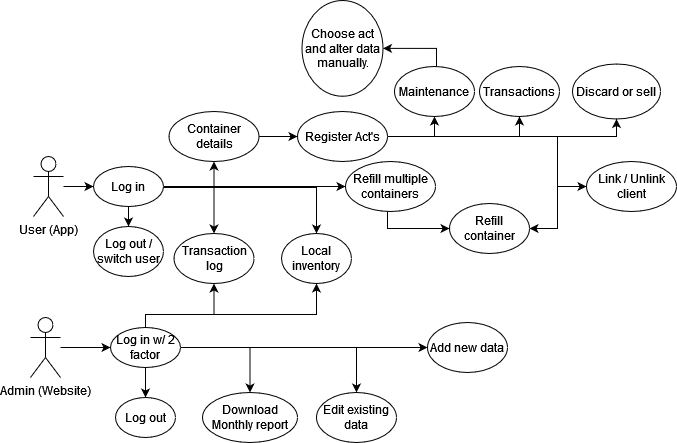

The diagram above was exported from draw.io. Its source (the exported page's mxGraphModel, read from the mxfile embedded in the PNG):
<mxGraphModel dx="1434" dy="711" grid="0" gridSize="10" guides="1" tooltips="1" connect="1" arrows="1" fold="1" page="1" pageScale="1" pageWidth="827" pageHeight="1169" math="0" shadow="0">
  <root>
    <mxCell id="0" />
    <mxCell id="1" parent="0" />
    <mxCell id="0yYx_qDswflsAAoxwXUI-31" style="edgeStyle=orthogonalEdgeStyle;rounded=0;orthogonalLoop=1;jettySize=auto;html=1;entryX=0;entryY=0.5;entryDx=0;entryDy=0;" parent="1" source="0yYx_qDswflsAAoxwXUI-1" target="0yYx_qDswflsAAoxwXUI-4" edge="1">
      <mxGeometry relative="1" as="geometry" />
    </mxCell>
    <mxCell id="0yYx_qDswflsAAoxwXUI-1" value="User (App)" style="shape=umlActor;verticalLabelPosition=bottom;verticalAlign=top;html=1;outlineConnect=0;" parent="1" vertex="1">
      <mxGeometry x="53" y="291" width="30" height="60" as="geometry" />
    </mxCell>
    <mxCell id="tL2vFa08hTNOEJkRz90D-2" style="edgeStyle=orthogonalEdgeStyle;rounded=0;orthogonalLoop=1;jettySize=auto;html=1;entryX=0.5;entryY=0;entryDx=0;entryDy=0;" parent="1" source="0yYx_qDswflsAAoxwXUI-4" target="tL2vFa08hTNOEJkRz90D-1" edge="1">
      <mxGeometry relative="1" as="geometry" />
    </mxCell>
    <mxCell id="JvlwyF3AiAaFbEBLJg8P-22" style="edgeStyle=orthogonalEdgeStyle;rounded=0;orthogonalLoop=1;jettySize=auto;html=1;entryX=0.5;entryY=1;entryDx=0;entryDy=0;" parent="1" source="0yYx_qDswflsAAoxwXUI-4" target="JvlwyF3AiAaFbEBLJg8P-14" edge="1">
      <mxGeometry relative="1" as="geometry" />
    </mxCell>
    <mxCell id="JvlwyF3AiAaFbEBLJg8P-30" style="edgeStyle=orthogonalEdgeStyle;rounded=0;orthogonalLoop=1;jettySize=auto;html=1;entryX=0.5;entryY=0;entryDx=0;entryDy=0;" parent="1" source="0yYx_qDswflsAAoxwXUI-4" target="tL2vFa08hTNOEJkRz90D-3" edge="1">
      <mxGeometry relative="1" as="geometry" />
    </mxCell>
    <mxCell id="JvlwyF3AiAaFbEBLJg8P-53" style="edgeStyle=orthogonalEdgeStyle;rounded=0;orthogonalLoop=1;jettySize=auto;html=1;entryX=0;entryY=0.5;entryDx=0;entryDy=0;" parent="1" source="0yYx_qDswflsAAoxwXUI-4" target="JvlwyF3AiAaFbEBLJg8P-20" edge="1">
      <mxGeometry relative="1" as="geometry" />
    </mxCell>
    <mxCell id="JvlwyF3AiAaFbEBLJg8P-55" style="edgeStyle=orthogonalEdgeStyle;rounded=0;orthogonalLoop=1;jettySize=auto;html=1;entryX=0.5;entryY=0;entryDx=0;entryDy=0;" parent="1" source="0yYx_qDswflsAAoxwXUI-4" target="0yYx_qDswflsAAoxwXUI-5" edge="1">
      <mxGeometry relative="1" as="geometry">
        <Array as="points">
          <mxPoint x="336" y="322" />
        </Array>
      </mxGeometry>
    </mxCell>
    <mxCell id="0yYx_qDswflsAAoxwXUI-4" value="Log in" style="ellipse;whiteSpace=wrap;html=1;rounded=0;" parent="1" vertex="1">
      <mxGeometry x="113" y="301" width="70" height="40" as="geometry" />
    </mxCell>
    <mxCell id="0yYx_qDswflsAAoxwXUI-5" value="Local inventory" style="ellipse;whiteSpace=wrap;html=1;rounded=0;" parent="1" vertex="1">
      <mxGeometry x="301" y="368" width="70" height="50" as="geometry" />
    </mxCell>
    <mxCell id="JvlwyF3AiAaFbEBLJg8P-47" style="edgeStyle=orthogonalEdgeStyle;rounded=0;orthogonalLoop=1;jettySize=auto;html=1;entryX=0.5;entryY=1;entryDx=0;entryDy=0;" parent="1" source="0yYx_qDswflsAAoxwXUI-7" target="JvlwyF3AiAaFbEBLJg8P-7" edge="1">
      <mxGeometry relative="1" as="geometry" />
    </mxCell>
    <mxCell id="JvlwyF3AiAaFbEBLJg8P-48" style="edgeStyle=orthogonalEdgeStyle;rounded=0;orthogonalLoop=1;jettySize=auto;html=1;entryX=0.5;entryY=1;entryDx=0;entryDy=0;" parent="1" source="0yYx_qDswflsAAoxwXUI-7" target="JvlwyF3AiAaFbEBLJg8P-9" edge="1">
      <mxGeometry relative="1" as="geometry" />
    </mxCell>
    <mxCell id="JvlwyF3AiAaFbEBLJg8P-50" style="edgeStyle=orthogonalEdgeStyle;rounded=0;orthogonalLoop=1;jettySize=auto;html=1;entryX=0.5;entryY=1;entryDx=0;entryDy=0;" parent="1" source="0yYx_qDswflsAAoxwXUI-7" target="JvlwyF3AiAaFbEBLJg8P-5" edge="1">
      <mxGeometry relative="1" as="geometry">
        <Array as="points">
          <mxPoint x="636" y="271" />
        </Array>
      </mxGeometry>
    </mxCell>
    <mxCell id="9ZvRkyhVQMJZzIoJ5JOI-3" style="edgeStyle=orthogonalEdgeStyle;rounded=0;orthogonalLoop=1;jettySize=auto;html=1;entryX=1;entryY=0.5;entryDx=0;entryDy=0;" parent="1" source="0yYx_qDswflsAAoxwXUI-7" target="JvlwyF3AiAaFbEBLJg8P-3" edge="1">
      <mxGeometry relative="1" as="geometry">
        <Array as="points">
          <mxPoint x="577" y="271" />
          <mxPoint x="577" y="363" />
        </Array>
      </mxGeometry>
    </mxCell>
    <mxCell id="GEPrwTM7cvpND6NnqXjh-16" style="edgeStyle=orthogonalEdgeStyle;rounded=0;orthogonalLoop=1;jettySize=auto;html=1;entryX=0;entryY=0.5;entryDx=0;entryDy=0;" parent="1" source="0yYx_qDswflsAAoxwXUI-7" target="JvlwyF3AiAaFbEBLJg8P-1" edge="1">
      <mxGeometry relative="1" as="geometry">
        <Array as="points">
          <mxPoint x="577" y="271" />
          <mxPoint x="577" y="321" />
        </Array>
      </mxGeometry>
    </mxCell>
    <mxCell id="0yYx_qDswflsAAoxwXUI-7" value="Register Act's" style="ellipse;whiteSpace=wrap;html=1;rounded=0;" parent="1" vertex="1">
      <mxGeometry x="317" y="246" width="90" height="50" as="geometry" />
    </mxCell>
    <mxCell id="0yYx_qDswflsAAoxwXUI-30" style="edgeStyle=orthogonalEdgeStyle;rounded=0;orthogonalLoop=1;jettySize=auto;html=1;entryX=0;entryY=0.5;entryDx=0;entryDy=0;" parent="1" source="0yYx_qDswflsAAoxwXUI-22" target="0yYx_qDswflsAAoxwXUI-29" edge="1">
      <mxGeometry relative="1" as="geometry" />
    </mxCell>
    <mxCell id="0yYx_qDswflsAAoxwXUI-22" value="Admin (Website)" style="shape=umlActor;verticalLabelPosition=bottom;verticalAlign=top;html=1;outlineConnect=0;rounded=0;" parent="1" vertex="1">
      <mxGeometry x="50" y="452" width="30" height="60" as="geometry" />
    </mxCell>
    <mxCell id="tL2vFa08hTNOEJkRz90D-7" style="edgeStyle=orthogonalEdgeStyle;rounded=0;orthogonalLoop=1;jettySize=auto;html=1;entryX=0.5;entryY=0;entryDx=0;entryDy=0;" parent="1" source="0yYx_qDswflsAAoxwXUI-29" target="tL2vFa08hTNOEJkRz90D-6" edge="1">
      <mxGeometry relative="1" as="geometry" />
    </mxCell>
    <mxCell id="9ZvRkyhVQMJZzIoJ5JOI-1" style="edgeStyle=orthogonalEdgeStyle;rounded=0;orthogonalLoop=1;jettySize=auto;html=1;entryX=0.5;entryY=1;entryDx=0;entryDy=0;" parent="1" source="0yYx_qDswflsAAoxwXUI-29" target="tL2vFa08hTNOEJkRz90D-3" edge="1">
      <mxGeometry relative="1" as="geometry">
        <Array as="points">
          <mxPoint x="165" y="449" />
          <mxPoint x="233" y="449" />
        </Array>
      </mxGeometry>
    </mxCell>
    <mxCell id="9ZvRkyhVQMJZzIoJ5JOI-2" style="edgeStyle=orthogonalEdgeStyle;rounded=0;orthogonalLoop=1;jettySize=auto;html=1;entryX=0.5;entryY=1;entryDx=0;entryDy=0;" parent="1" source="0yYx_qDswflsAAoxwXUI-29" target="0yYx_qDswflsAAoxwXUI-5" edge="1">
      <mxGeometry relative="1" as="geometry">
        <Array as="points">
          <mxPoint x="165" y="449" />
          <mxPoint x="336" y="449" />
        </Array>
      </mxGeometry>
    </mxCell>
    <mxCell id="GEPrwTM7cvpND6NnqXjh-3" style="edgeStyle=orthogonalEdgeStyle;rounded=0;orthogonalLoop=1;jettySize=auto;html=1;" parent="1" source="0yYx_qDswflsAAoxwXUI-29" target="0yYx_qDswflsAAoxwXUI-37" edge="1">
      <mxGeometry relative="1" as="geometry" />
    </mxCell>
    <mxCell id="GEPrwTM7cvpND6NnqXjh-4" style="edgeStyle=orthogonalEdgeStyle;rounded=0;orthogonalLoop=1;jettySize=auto;html=1;entryX=0;entryY=0.5;entryDx=0;entryDy=0;" parent="1" source="0yYx_qDswflsAAoxwXUI-29" target="0yYx_qDswflsAAoxwXUI-34" edge="1">
      <mxGeometry relative="1" as="geometry" />
    </mxCell>
    <mxCell id="GEPrwTM7cvpND6NnqXjh-5" style="edgeStyle=orthogonalEdgeStyle;rounded=0;orthogonalLoop=1;jettySize=auto;html=1;" parent="1" source="0yYx_qDswflsAAoxwXUI-29" target="GEPrwTM7cvpND6NnqXjh-2" edge="1">
      <mxGeometry relative="1" as="geometry" />
    </mxCell>
    <mxCell id="0yYx_qDswflsAAoxwXUI-29" value="Log in w/ 2 factor" style="ellipse;whiteSpace=wrap;html=1;rounded=0;" parent="1" vertex="1">
      <mxGeometry x="130" y="462" width="70" height="40" as="geometry" />
    </mxCell>
    <mxCell id="0yYx_qDswflsAAoxwXUI-34" value="Add new data" style="ellipse;whiteSpace=wrap;html=1;rounded=0;" parent="1" vertex="1">
      <mxGeometry x="447" y="457" width="80" height="50" as="geometry" />
    </mxCell>
    <mxCell id="0yYx_qDswflsAAoxwXUI-37" value="Download Monthly report" style="ellipse;whiteSpace=wrap;html=1;rounded=0;" parent="1" vertex="1">
      <mxGeometry x="222" y="527" width="95" height="50" as="geometry" />
    </mxCell>
    <mxCell id="tL2vFa08hTNOEJkRz90D-1" value="Log out / switch user" style="ellipse;whiteSpace=wrap;html=1;rounded=0;" parent="1" vertex="1">
      <mxGeometry x="113" y="361" width="70" height="50" as="geometry" />
    </mxCell>
    <mxCell id="tL2vFa08hTNOEJkRz90D-3" value="Transaction log" style="ellipse;whiteSpace=wrap;html=1;rounded=0;" parent="1" vertex="1">
      <mxGeometry x="193.5" y="368" width="80" height="50" as="geometry" />
    </mxCell>
    <mxCell id="tL2vFa08hTNOEJkRz90D-6" value="Log out" style="ellipse;whiteSpace=wrap;html=1;rounded=0;" parent="1" vertex="1">
      <mxGeometry x="135" y="532" width="60" height="40" as="geometry" />
    </mxCell>
    <mxCell id="JvlwyF3AiAaFbEBLJg8P-3" value="Refill container" style="ellipse;whiteSpace=wrap;html=1;rounded=0;" parent="1" vertex="1">
      <mxGeometry x="469" y="338" width="80" height="50" as="geometry" />
    </mxCell>
    <mxCell id="JvlwyF3AiAaFbEBLJg8P-5" value="Discard or sell" style="ellipse;whiteSpace=wrap;html=1;rounded=0;" parent="1" vertex="1">
      <mxGeometry x="592" y="198.5" width="88" height="55" as="geometry" />
    </mxCell>
    <mxCell id="GEPrwTM7cvpND6NnqXjh-8" style="edgeStyle=orthogonalEdgeStyle;rounded=0;orthogonalLoop=1;jettySize=auto;html=1;entryX=1;entryY=0.5;entryDx=0;entryDy=0;" parent="1" source="JvlwyF3AiAaFbEBLJg8P-7" target="GEPrwTM7cvpND6NnqXjh-7" edge="1">
      <mxGeometry relative="1" as="geometry">
        <Array as="points">
          <mxPoint x="456" y="183" />
        </Array>
      </mxGeometry>
    </mxCell>
    <mxCell id="JvlwyF3AiAaFbEBLJg8P-7" value="Maintenance" style="ellipse;whiteSpace=wrap;html=1;rounded=0;" parent="1" vertex="1">
      <mxGeometry x="414" y="201" width="80" height="50" as="geometry" />
    </mxCell>
    <mxCell id="JvlwyF3AiAaFbEBLJg8P-9" value="Transactions" style="ellipse;whiteSpace=wrap;html=1;rounded=0;" parent="1" vertex="1">
      <mxGeometry x="499" y="201" width="80" height="50" as="geometry" />
    </mxCell>
    <mxCell id="JvlwyF3AiAaFbEBLJg8P-16" style="edgeStyle=orthogonalEdgeStyle;rounded=0;orthogonalLoop=1;jettySize=auto;html=1;entryX=0;entryY=0.5;entryDx=0;entryDy=0;" parent="1" source="JvlwyF3AiAaFbEBLJg8P-14" target="0yYx_qDswflsAAoxwXUI-7" edge="1">
      <mxGeometry relative="1" as="geometry" />
    </mxCell>
    <mxCell id="JvlwyF3AiAaFbEBLJg8P-14" value="Container details" style="ellipse;whiteSpace=wrap;html=1;rounded=0;" parent="1" vertex="1">
      <mxGeometry x="188.5" y="246" width="90" height="50" as="geometry" />
    </mxCell>
    <mxCell id="JvlwyF3AiAaFbEBLJg8P-35" style="edgeStyle=orthogonalEdgeStyle;rounded=0;orthogonalLoop=1;jettySize=auto;html=1;entryX=0;entryY=0.5;entryDx=0;entryDy=0;" parent="1" source="JvlwyF3AiAaFbEBLJg8P-20" target="JvlwyF3AiAaFbEBLJg8P-3" edge="1">
      <mxGeometry relative="1" as="geometry">
        <Array as="points">
          <mxPoint x="407" y="363" />
        </Array>
      </mxGeometry>
    </mxCell>
    <mxCell id="JvlwyF3AiAaFbEBLJg8P-20" value="Refill multiple containers" style="ellipse;whiteSpace=wrap;html=1;rounded=0;" parent="1" vertex="1">
      <mxGeometry x="365" y="296" width="90" height="50" as="geometry" />
    </mxCell>
    <mxCell id="JvlwyF3AiAaFbEBLJg8P-1" value="Link / Unlink client" style="ellipse;whiteSpace=wrap;html=1;rounded=0;" parent="1" vertex="1">
      <mxGeometry x="606" y="296" width="90" height="50" as="geometry" />
    </mxCell>
    <mxCell id="GEPrwTM7cvpND6NnqXjh-2" value="Edit existing data" style="ellipse;whiteSpace=wrap;html=1;rounded=0;" parent="1" vertex="1">
      <mxGeometry x="336" y="527" width="80" height="50" as="geometry" />
    </mxCell>
    <mxCell id="GEPrwTM7cvpND6NnqXjh-7" value="Choose act and alter data manually. " style="ellipse;whiteSpace=wrap;html=1;rounded=0;" parent="1" vertex="1">
      <mxGeometry x="321.5" y="135" width="81" height="95.75" as="geometry" />
    </mxCell>
  </root>
</mxGraphModel>